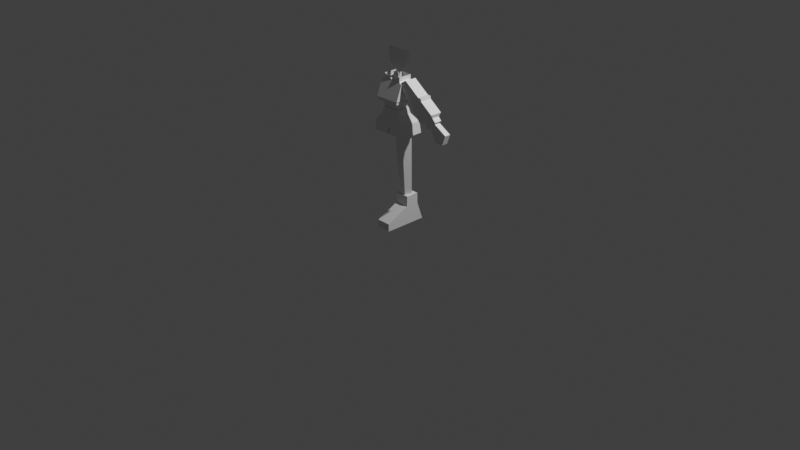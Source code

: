 # Source: low-poly-character2.blend  (saved by Blender 4.0.36; exported with 4.5.12 LTS)
import bpy
from mathutils import Matrix  # noqa: F401  (used for matrix-valued properties, if any)

bpy.ops.wm.read_factory_settings(use_empty=True)
scene = bpy.context.scene
scene.name = 'Scene'

# ---- collections
col_collection = bpy.data.collections.new('Collection'); scene.collection.children.link(col_collection)

# ---- world
world_world = bpy.data.worlds.new('World'); scene.world = world_world
world_world.use_nodes = True; world_world.node_tree.nodes.clear()
_N = world_world.node_tree.nodes; _L = world_world.node_tree.links
n0 = _N.new('ShaderNodeOutputWorld'); n0.name = 'World Output'; n0.location = (300, 300)
n1 = _N.new('ShaderNodeBackground'); n1.name = 'Background'; n1.location = (10, 300)
n1.inputs[0].default_value = (0.05088, 0.05088, 0.05088, 1.0)
_L.new(n1.outputs[0], n0.inputs[0])
n0.is_active_output = True
world_world.color = (0.05088, 0.05088, 0.05088)
world_world.use_sun_shadow = False
world_world.sun_shadow_jitter_overblur = 0.0

# ---- cameras
cam_camera = bpy.data.cameras.new('Camera')
cam_camera.clip_end = 100.0
cam_camera.ortho_scale = 7.314

# ---- lights
light_light = bpy.data.lights.new('Light', 'POINT')
light_light.transmission_factor = 0.0
light_light.energy = 1000.0
light_light.shadow_soft_size = 0.1
light_light.shadow_maximum_resolution = 0.006
light_light.use_absolute_resolution = True

# ---- meshes
me_cube_001 = bpy.data.meshes.new('Cube.001')
me_cube_001.from_pydata([(0.002242, -0.2853, 0.00726), (0.002242, -0.03443, 0.3076), (0.002242, 0.1756, 0.00726), (0.002242, 0.1053, 0.3079), (0.1522, -0.2853, 0.00726), (0.1522, -0.03443, 0.3076), (0.1522, 0.1756, 0.00726), (0.1522, 0.1053, 0.3079), (0.002242, -0.2853, 0.08699), (0.002242, 0.1462, 0.08699), (0.1522, 0.1462, 0.08699), (0.1522, -0.2853, 0.08699), (0.002242, -0.03816, 0.2008), (0.002242, 0.1073, 0.201), (0.1522, 0.1073, 0.201), (0.1522, -0.03816, 0.2008)], [], [(12, 1, 3, 13), (13, 3, 7, 14), (14, 7, 5, 15), (15, 5, 1, 12), (2, 6, 4, 0), (7, 3, 1, 5), (4, 11, 8, 0), (6, 10, 11, 4), (2, 9, 10, 6), (0, 8, 9, 2), (11, 15, 12, 8), (10, 14, 15, 11), (9, 13, 14, 10), (8, 12, 13, 9)])
_uv = me_cube_001.uv_layers.new(name='UVMap')
_uv.uv.foreach_set('vector', [0.5352, 0.0, 0.625, 0.0, 0.625, 0.25, 0.5352, 0.25, 0.5352, 0.25, 0.625, 0.25, 0.625, 0.5, 0.5352, 0.5, 0.5352, 0.5, 0.625, 0.5, 0.625, 0.75, 0.5352, 0.75, 0.5352, 0.75, 0.625, 0.75, 0.625, 1.0, 0.5352, 1.0, 0.125, 0.5, 0.375, 0.5, 0.375, 0.75, 0.125, 0.75, 0.625, 0.5, 0.875, 0.5, 0.875, 0.75, 0.625, 0.75, 0.375, 0.75, 0.4394, 0.75, 0.4394, 1.0, 0.375, 1.0, 0.375, 0.5, 0.4394, 0.5, 0.4394, 0.75, 0.375, 0.75, 0.375, 0.25, 0.4394, 0.25, 0.4394, 0.5, 0.375, 0.5, 0.375, 0.0, 0.4394, 0.0, 0.4394, 0.25, 0.375, 0.25, 0.4394, 0.75, 0.5352, 0.75, 0.5352, 1.0, 0.4394, 1.0, 0.4394, 0.5, 0.5352, 0.5, 0.5352, 0.75, 0.4394, 0.75, 0.4394, 0.25, 0.5352, 0.25, 0.5352, 0.5, 0.4394, 0.5, 0.4394, 0.0, 0.5352, 0.0, 0.5352, 0.25, 0.4394, 0.25])
me_cube_001.update()
me_cylinder = bpy.data.meshes.new('Cylinder')
me_cylinder.from_pydata([(0.07385, 0.09431, 0.3041), (0.09064, 0.08325, 0.9743), (0.1309, 0.04883, 0.3041), (0.1694, 0.006009, 0.9743), (0.1091, -0.02476, 0.3041), (0.1393, -0.09192, 0.9743), (0.0386, -0.02476, 0.3041), (0.04196, -0.09192, 0.9743), (0.01682, 0.04883, 0.3041), (0.01188, 0.006009, 0.9743), (0.08245, 0.07079, 0.6473), (0.1506, 0.0269, 0.6473), (0.1246, -0.05915, 0.6473), (0.04032, -0.05915, 0.6473), (0.01429, 0.0269, 0.6473)], [], [(10, 1, 3, 11), (11, 3, 5, 12), (12, 5, 7, 13), (13, 7, 9, 14), (14, 9, 1, 10), (8, 14, 10, 0), (6, 13, 14, 8), (4, 12, 13, 6), (2, 11, 12, 4), (0, 10, 11, 2)])
_uv = me_cylinder.uv_layers.new(name='UVMap')
_uv.uv.foreach_set('vector', [1.0, 0.5121, 1.0, 1.0, 0.8, 1.0, 0.8, 0.5121, 0.8, 0.5121, 0.8, 1.0, 0.6, 1.0, 0.6, 0.5121, 0.6, 0.5121, 0.6, 1.0, 0.4, 1.0, 0.4, 0.5121, 0.4, 0.5121, 0.4, 1.0, 0.2, 1.0, 0.2, 0.5121, 0.2, 0.5121, 0.2, 1.0, 2.98e-08, 1.0, 2.98e-08, 0.5121, 0.2, 0.0, 0.2, 0.5121, 2.98e-08, 0.5121, 2.98e-08, 0.0, 0.4, 0.0, 0.4, 0.5121, 0.2, 0.5121, 0.2, 0.0, 0.6, 0.0, 0.6, 0.5121, 0.4, 0.5121, 0.4, 0.0, 0.8, 0.0, 0.8, 0.5121, 0.6, 0.5121, 0.6, 0.0, 1.0, 0.0, 1.0, 0.5121, 0.8, 0.5121, 0.8, 0.0])
me_cylinder.update()
me_cube_002 = bpy.data.meshes.new('Cube.002')
me_cube_002.from_pydata([(0.0, 0.1077, 1.074), (0.0, -0.1411, 1.074), (0.171, -0.1411, 1.074), (0.171, 0.1077, 1.074), (0.1923, -0.1411, 0.9602), (0.08614, -0.1201, 1.217), (0.1923, 0.112, 0.9602), (0.08614, 0.0439, 1.217), (0.0, 0.0439, 1.217), (0.0, -0.1201, 1.217), (3.025e-18, 0.04948, 1.159), (2.613e-18, -0.1188, 1.158), (0.108, -0.1188, 1.158), (0.108, 0.04948, 1.159), (0.008672, 0.1077, 1.074), (0.008672, -0.1411, 1.074), (0.004369, 0.0439, 1.217), (0.009753, -0.1411, 0.9602), (0.009753, 0.112, 0.9602), (0.004369, -0.1201, 1.217), (0.00548, -0.1188, 1.158), (0.00548, 0.04948, 1.159), (0.1807, 0.1097, 1.022), (0.1807, -0.1411, 1.022), (0.0, -0.1411, 1.022), (0.0, 0.1097, 1.022), (0.009165, -0.1411, 1.022), (0.009165, 0.1097, 1.022)], [], [(3, 13, 12, 2), (21, 16, 7, 13), (13, 7, 5, 12), (15, 20, 11, 1), (18, 6, 4, 17), (27, 14, 3, 22), (16, 8, 9, 19), (22, 3, 2, 23), (20, 19, 9, 11), (26, 15, 1, 24), (14, 21, 13, 3), (0, 10, 21, 14), (23, 2, 15, 26), (12, 5, 19, 20), (7, 16, 19, 5), (25, 0, 14, 27), (2, 12, 20, 15), (10, 8, 16, 21), (27, 18, 17, 26), (4, 23, 26, 17), (26, 24, 25, 27), (6, 22, 23, 4), (18, 27, 22, 6)])
_uv = me_cube_002.uv_layers.new(name='UVMap')
_uv.uv.foreach_set('vector', [0.4861, 0.5, 0.5556, 0.5, 0.5556, 0.75, 0.4861, 0.75, 0.5556, 0.3813, 0.625, 0.3813, 0.625, 0.5, 0.5556, 0.5, 0.5556, 0.5, 0.625, 0.5, 0.625, 0.75, 0.5556, 0.75, 0.4861, 0.8687, 0.5556, 0.8687, 0.5556, 0.875, 0.4861, 0.875, 0.2563, 0.5, 0.375, 0.5, 0.375, 0.75, 0.2563, 0.75, 0.4354, 0.3813, 0.4861, 0.3813, 0.4861, 0.5, 0.4354, 0.5, 0.7437, 0.5, 0.75, 0.5, 0.75, 0.75, 0.7437, 0.75, 0.4354, 0.5, 0.4861, 0.5, 0.4861, 0.75, 0.4354, 0.75, 0.5556, 0.8687, 0.625, 0.8687, 0.625, 0.875, 0.5556, 0.875, 0.4354, 0.8687, 0.4861, 0.8687, 0.4861, 0.875, 0.4354, 0.875, 0.4861, 0.3813, 0.5556, 0.3813, 0.5556, 0.5, 0.4861, 0.5, 0.4861, 0.375, 0.5556, 0.375, 0.5556, 0.3813, 0.4861, 0.3813, 0.4354, 0.75, 0.4861, 0.75, 0.4861, 0.8687, 0.4354, 0.8687, 0.5556, 0.75, 0.625, 0.75, 0.625, 0.8687, 0.5556, 0.8687, 0.625, 0.5, 0.7437, 0.5, 0.7437, 0.75, 0.625, 0.75, 0.4354, 0.375, 0.4861, 0.375, 0.4861, 0.3813, 0.4354, 0.3813, 0.4861, 0.75, 0.5556, 0.75, 0.5556, 0.8687, 0.4861, 0.8687, 0.5556, 0.375, 0.625, 0.375, 0.625, 0.3813, 0.5556, 0.3813, 0.4354, 0.3813, 0.375, 0.3813, 0.375, 0.8687, 0.4354, 0.8687, 0.375, 0.75, 0.4354, 0.75, 0.4354, 0.8687, 0.375, 0.8687, 0.4354, 0.8687, 0.4354, 0.875, 0.4354, 0.375, 0.4354, 0.3813, 0.375, 0.5, 0.4354, 0.5, 0.4354, 0.75, 0.375, 0.75, 0.375, 0.3813, 0.4354, 0.3813, 0.4354, 0.5, 0.375, 0.5])
me_cube_002.update()
me_cube_003 = bpy.data.meshes.new('Cube.003')
me_cube_003.from_pydata([(0.07819, -0.1066, 1.213), (0.0896, -0.1313, 1.288), (0.07819, 0.03002, 1.213), (0.0896, 0.06293, 1.288), (0.1264, 0.07996, 1.287), (0.1264, -0.153, 1.287), (0.1264, 0.07996, 1.307), (0.1264, -0.153, 1.307), (-0.0896, 0.06293, 1.288), (0.0896, 0.06293, 1.288), (-0.1264, 0.07996, 1.287), (0.1264, 0.07996, 1.287), (-0.1264, 0.07996, 1.307), (0.1264, 0.07996, 1.307), (0.1347, 0.0918, 1.32), (0.1347, -0.1607, 1.32), (0.0, -0.09355, 1.498), (0.1021, -0.09355, 1.547), (0.1021, 0.05482, 1.497), (0.1021, -0.09355, 1.497), (0.1349, 0.06905, 1.479), (0.1349, -0.1009, 1.479), (0.1021, 0.05482, 1.547), (0.0, 0.05482, 1.547), (0.0, 0.03002, 1.213), (0.0, 0.06293, 1.288), (0.0, -0.1066, 1.213), (0.0, -0.1313, 1.288), (0.0, -0.153, 1.287), (0.0, 0.07996, 1.307), (0.0, -0.153, 1.307), (0.0, 0.0918, 1.32), (0.0, -0.1607, 1.32), (0.0, 0.05482, 1.497), (0.0, -0.09355, 1.497), (0.0, 0.06905, 1.479), (0.0, -0.1009, 1.479)], [], [(24, 25, 3, 2), (2, 3, 1, 0), (24, 2, 0, 26), (5, 4, 6, 7), (1, 3, 4, 5), (27, 1, 5, 28), (30, 7, 15, 32), (28, 5, 7, 30), (21, 20, 18, 19), (9, 8, 10, 11), (11, 10, 12, 13), (7, 6, 14, 15), (36, 21, 19, 34), (32, 15, 21, 36), (15, 14, 20, 21), (14, 31, 35, 20), (20, 35, 33, 18), (18, 33, 23, 22), (19, 18, 22, 17), (6, 29, 31, 14), (34, 19, 17, 16), (0, 1, 27, 26)])
_uv = me_cube_003.uv_layers.new(name='UVMap')
_uv.uv.foreach_set('vector', [0.375, 0.375, 0.625, 0.375, 0.625, 0.5, 0.375, 0.5, 0.375, 0.5, 0.625, 0.5, 0.625, 0.75, 0.375, 0.75, 0.25, 0.5, 0.375, 0.5, 0.375, 0.75, 0.25, 0.75, 0.625, 0.75, 0.625, 0.5, 0.625, 0.5, 0.625, 0.75, 0.625, 0.75, 0.625, 0.5, 0.625, 0.5, 0.625, 0.75, 0.625, 0.875, 0.625, 0.75, 0.625, 0.75, 0.625, 0.875, 0.625, 0.875, 0.625, 0.75, 0.625, 0.75, 0.625, 0.875, 0.625, 0.875, 0.625, 0.75, 0.625, 0.75, 0.625, 0.875, 0.625, 0.75, 0.625, 0.5, 0.625, 0.5, 0.625, 0.75, 0.625, 0.5, 0.625, 0.25, 0.625, 0.25, 0.625, 0.5, 0.625, 0.5, 0.625, 0.25, 0.625, 0.25, 0.625, 0.5, 0.625, 0.75, 0.625, 0.5, 0.625, 0.5, 0.625, 0.75, 0.625, 0.875, 0.625, 0.75, 0.625, 0.75, 0.625, 0.875, 0.625, 0.875, 0.625, 0.75, 0.625, 0.75, 0.625, 0.875, 0.625, 0.75, 0.625, 0.5, 0.625, 0.5, 0.625, 0.75, 0.0, 0.0, 0.0, 0.0, 0.0, 0.0, 0.0, 0.0, 0.0, 0.0, 0.0, 0.0, 0.0, 0.0, 0.0, 0.0, 0.0, 0.0, 0.0, 0.0, 0.0, 0.0, 0.0, 0.0, 0.625, 0.75, 0.625, 0.5, 0.625, 0.5, 0.625, 0.75, 0.0, 0.0, 0.0, 0.0, 0.0, 0.0, 0.0, 0.0, 0.625, 0.875, 0.625, 0.75, 0.625, 0.75, 0.625, 0.875, 0.375, 0.75, 0.625, 0.75, 0.625, 0.875, 0.375, 0.875])
me_cube_003.update()
me_cube_004 = bpy.data.meshes.new('Cube.004')
me_cube_004.from_pydata([(0.4476, -0.06135, 1.112), (0.09832, -0.08383, 1.479), (0.4476, 0.0229, 1.112), (0.09832, 0.04538, 1.479), (0.5501, -0.06135, 1.205), (0.1755, -0.08383, 1.53), (0.5501, 0.0229, 1.205), (0.1755, 0.04538, 1.53), (0.416, -0.06135, 1.158), (0.416, 0.0229, 1.158), (0.5152, 0.0229, 1.243), (0.5152, -0.06135, 1.243), (0.3712, -0.08383, 1.158), (0.3712, 0.04538, 1.158), (0.5221, 0.04538, 1.277), (0.5221, -0.08383, 1.277), (0.23, -0.08383, 1.324), (0.23, 0.04538, 1.324), (0.3444, 0.04538, 1.407), (0.3444, -0.08383, 1.407), (0.263, 0.04538, 1.285), (0.3859, 0.04538, 1.376), (0.3859, -0.08383, 1.376), (0.263, -0.08383, 1.285), (0.2473, -0.08383, 1.304), (0.2473, 0.04538, 1.304), (0.3798, 0.04538, 1.404), (0.3798, -0.08383, 1.404)], [], [(16, 1, 3, 17), (17, 3, 7, 18), (18, 7, 5, 19), (19, 5, 1, 16), (2, 6, 4, 0), (7, 3, 1, 5), (4, 11, 8, 0), (6, 10, 11, 4), (2, 9, 10, 6), (0, 8, 9, 2), (11, 15, 12, 8), (10, 14, 15, 11), (9, 13, 14, 10), (8, 12, 13, 9), (27, 19, 16, 24), (26, 18, 19, 27), (25, 17, 18, 26), (24, 16, 17, 25), (12, 23, 20, 13), (13, 20, 21, 14), (14, 21, 22, 15), (15, 22, 23, 12), (23, 24, 25, 20), (20, 25, 26, 21), (21, 26, 27, 22), (22, 27, 24, 23)])
_uv = me_cube_004.uv_layers.new(name='UVMap')
_uv.uv.foreach_set('vector', [0.5254, 0.0, 0.625, 0.0, 0.625, 0.25, 0.5254, 0.25, 0.5254, 0.25, 0.625, 0.25, 0.625, 0.5, 0.5254, 0.5, 0.5254, 0.5, 0.625, 0.5, 0.625, 0.75, 0.5254, 0.75, 0.5254, 0.75, 0.625, 0.75, 0.625, 1.0, 0.5254, 1.0, 0.125, 0.5, 0.375, 0.5, 0.375, 0.75, 0.125, 0.75, 0.625, 0.5, 0.875, 0.5, 0.875, 0.75, 0.625, 0.75, 0.375, 0.75, 0.4027, 0.75, 0.4027, 1.0, 0.375, 1.0, 0.375, 0.5, 0.4027, 0.5, 0.4027, 0.75, 0.375, 0.75, 0.375, 0.25, 0.4027, 0.25, 0.4027, 0.5, 0.375, 0.5, 0.375, 0.0, 0.4027, 0.0, 0.4027, 0.25, 0.375, 0.25, 0.4027, 0.75, 0.4187, 0.75, 0.4187, 1.0, 0.4027, 1.0, 0.4027, 0.5, 0.4187, 0.5, 0.4187, 0.75, 0.4027, 0.75, 0.4027, 0.25, 0.4187, 0.25, 0.4187, 0.5, 0.4027, 0.5, 0.4027, 0.0, 0.4187, 0.0, 0.4187, 0.25, 0.4027, 0.25, 0.5124, 0.75, 0.5254, 0.75, 0.5254, 1.0, 0.5124, 1.0, 0.5124, 0.5, 0.5254, 0.5, 0.5254, 0.75, 0.5124, 0.75, 0.5124, 0.25, 0.5254, 0.25, 0.5254, 0.5, 0.5124, 0.5, 0.5124, 0.0, 0.5254, 0.0, 0.5254, 0.25, 0.5124, 0.25, 0.4187, 0.0, 0.5005, 0.0, 0.5005, 0.25, 0.4187, 0.25, 0.4187, 0.25, 0.5005, 0.25, 0.5005, 0.5, 0.4187, 0.5, 0.4187, 0.5, 0.5005, 0.5, 0.5005, 0.75, 0.4187, 0.75, 0.4187, 0.75, 0.5005, 0.75, 0.5005, 1.0, 0.4187, 1.0, 0.5005, 0.0, 0.5124, 0.0, 0.5124, 0.25, 0.5005, 0.25, 0.5005, 0.25, 0.5124, 0.25, 0.5124, 0.5, 0.5005, 0.5, 0.5005, 0.5, 0.5124, 0.5, 0.5124, 0.75, 0.5005, 0.75, 0.5005, 0.75, 0.5124, 0.75, 0.5124, 1.0, 0.5005, 1.0])
me_cube_004.update()
me_cube = bpy.data.meshes.new('Cube')
me_cube.from_pydata([(-0.9708, -0.4118, 0.1566), (-0.4766, -0.4118, 0.5966), (-0.9708, 0.1797, 0.1566), (-0.4766, 0.1797, 0.5966), (-0.3421, -0.4118, -1.025), (0.8269, -0.4118, -0.1566), (-0.3421, 0.1797, -1.025), (0.8269, 0.1797, -0.1566), (0.4806, 0.1797, -1.07), (0.4806, -0.4118, -1.07)], [], [(0, 1, 3, 2), (2, 3, 7, 6), (7, 5, 9, 8), (4, 5, 1, 0), (2, 6, 4, 0), (7, 3, 1, 5), (6, 7, 8), (5, 4, 9), (4, 6, 8, 9)])
_uv = me_cube.uv_layers.new(name='UVMap')
_uv.uv.foreach_set('vector', [0.375, 0.0, 0.625, 0.0, 0.625, 0.25, 0.375, 0.25, 0.375, 0.25, 0.625, 0.25, 0.625, 0.5, 0.375, 0.5, 0.625, 0.5, 0.625, 0.75, 0.625, 0.75, 0.625, 0.5, 0.375, 0.75, 0.625, 0.75, 0.625, 1.0, 0.375, 1.0, 0.125, 0.5, 0.375, 0.5, 0.375, 0.75, 0.125, 0.75, 0.625, 0.5, 0.875, 0.5, 0.875, 0.75, 0.625, 0.75, 0.375, 0.5, 0.625, 0.5, 0.375, 0.5, 0.625, 0.75, 0.375, 0.75, 0.625, 0.75, 0.375, 0.75, 0.375, 0.5, 0.375, 0.5, 0.375, 0.75])
me_cube.update()
me_cylinder_001 = bpy.data.meshes.new('Cylinder.001')
me_cylinder_001.from_pydata([(0.0, 1.0, -1.928), (0.0, 1.0, 1.0), (0.866, -0.5, -1.928), (0.866, -0.5, 1.0), (-0.866, -0.5, -1.928), (-0.866, -0.5, 1.0)], [], [(0, 1, 3, 2), (2, 3, 5, 4), (4, 5, 1, 0)])
_uv = me_cylinder_001.uv_layers.new(name='UVMap')
_uv.uv.foreach_set('vector', [1.0, 0.0, 1.0, 1.0, 0.6667, 1.0, 0.6667, 0.0, 0.6667, 0.0, 0.6667, 1.0, 0.3333, 1.0, 0.3333, 0.0, 0.3333, 0.0, 0.3333, 1.0, -5.96e-08, 1.0, -5.96e-08, 0.0])
me_cylinder_001.update()
me_plane = bpy.data.meshes.new('Plane')
me_plane.from_pydata([(0.1194, -1.004e-08, 1.628), (0.146, 0.0, 1.79), (0.0, 0.0, 1.547), (0.0, 0.0, 1.79)], [], [(2, 0, 1, 3)])
_uv = me_plane.uv_layers.new(name='UVMap')
_uv.uv.foreach_set('vector', [0.5, 0.0, 1.0, 0.0, 1.0, 1.0, 0.5, 1.0])
me_plane.update()
arm_metarig = bpy.data.armatures.new('metarig')  # bones are not reproduced

# ---- objects
ob_light = bpy.data.objects.new('Light', light_light)
ob_camera = bpy.data.objects.new('Camera', cam_camera)
ob_empty = bpy.data.objects.new('Empty', None)
ob_empty_001 = bpy.data.objects.new('Empty.001', None)
ob_metarig = bpy.data.objects.new('metarig', arm_metarig)
ob_cube = bpy.data.objects.new('Cube', me_cube_001)
ob_cylinder = bpy.data.objects.new('Cylinder', me_cylinder)
ob_cube_001 = bpy.data.objects.new('Cube.001', me_cube_002)
ob_cube_002 = bpy.data.objects.new('Cube.002', me_cube_003)
ob_cube_003 = bpy.data.objects.new('Cube.003', me_cube_004)
ob_cube_004 = bpy.data.objects.new('Cube.004', me_cube)
ob_cylinder_001 = bpy.data.objects.new('Cylinder.001', me_cylinder_001)
ob_plane = bpy.data.objects.new('Plane', me_plane)

# ---- transforms, parenting, visibility, modifiers, constraints
ob_light.location = (4.076, 1.005, 5.904)
ob_light.rotation_euler = (0.6503, 0.05522, 1.866)
ob_light.lock_rotations_4d = False
ob_light.empty_display_type = 'ARROWS'
ob_light.color = (0.0, 0.0, 0.0, 0.0)
ob_light.lineart.crease_threshold = 0.0
ob_camera.location = (7.359, -6.926, 4.958)
ob_camera.rotation_euler = (1.109, 0.0, 0.8149)
ob_camera.lock_rotations_4d = False
ob_camera.empty_display_type = 'ARROWS'
ob_camera.color = (0.0, 0.0, 0.0, 0.0)
ob_camera.display_type = 'WIRE'
ob_camera.lineart.crease_threshold = 0.0
ob_empty.location = (-0.8407, 0.125, 1.023)
ob_empty.rotation_euler = (1.571, -0.0, 1.571)
ob_empty.scale = (0.4425, 0.4425, 0.4425)
ob_empty.empty_display_type = 'IMAGE'
ob_empty.empty_display_size = 5.0
ob_empty.use_empty_image_alpha = True
ob_empty.color = (1.0, 1.0, 1.0, 0.5)
ob_empty_001.location = (-0.01388, 0.9203, 1.023)
ob_empty_001.rotation_euler = (1.571, -0.0, 0.0)
ob_empty_001.scale = (0.4425, 0.4425, 0.4425)
ob_empty_001.empty_display_type = 'IMAGE'
ob_empty_001.empty_display_size = 5.0
ob_empty_001.use_empty_image_alpha = True
ob_empty_001.color = (1.0, 1.0, 1.0, 0.1984)
ob_metarig.location = (0.0, 0.0, 0.0)
ob_cube.location = (0.0, 0.0, 0.0)
ob_cylinder.location = (0.0, 0.0, 0.0)
ob_cube_001.location = (0.0, 0.0, 0.0)
_m = ob_cube_001.modifiers.new('Mirror', 'MIRROR')
ob_cube_002.location = (0.0, 0.0, 0.0)
_m = ob_cube_002.modifiers.new('Mirror', 'MIRROR')
ob_cube_003.location = (0.0, 0.0, 0.0)
ob_cube_004.location = (0.5794, -1.505e-07, 1.12)
ob_cube_004.scale = (0.1109, 0.1109, 0.1109)
ob_cylinder_001.location = (0.0, -0.01565, 1.525)
ob_cylinder_001.scale = (0.03793, 0.04843, 0.03793)
ob_plane.location = (0.0, 0.0, 0.0)
_m = ob_plane.modifiers.new('Mirror', 'MIRROR')

# ---- collection membership
col_collection.objects.link(ob_light)
col_collection.objects.link(ob_camera)
col_collection.objects.link(ob_empty)
col_collection.objects.link(ob_empty_001)
col_collection.objects.link(ob_metarig)
col_collection.objects.link(ob_cube)
col_collection.objects.link(ob_cylinder)
col_collection.objects.link(ob_cube_001)
col_collection.objects.link(ob_cube_002)
col_collection.objects.link(ob_cube_003)
col_collection.objects.link(ob_cube_004)
col_collection.objects.link(ob_cylinder_001)
col_collection.objects.link(ob_plane)

# ---- scene / render settings (as saved in the file)
scene.camera = ob_camera
scene.frame_start = 1; scene.frame_end = 250; scene.frame_set(1)
scene.render.engine = 'BLENDER_EEVEE_NEXT'
scene.cycles.sampling_pattern = 'TABULATED_SOBOL'
scene.view_settings.view_transform = 'Standard'
bpy.context.view_layer.update()

